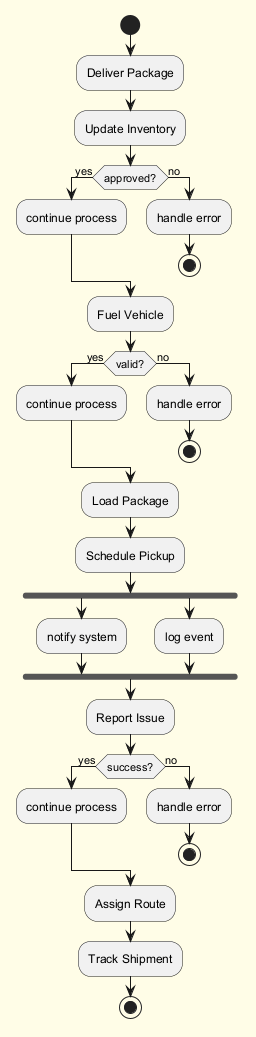

The diagram above was rendered by PlantUML. Its source (embedded in the PNG):
@startuml
skinparam backgroundColor #FFFDE7
skinparam classBackgroundColor #FFF9C4
skinparam classBorderColor #F57F17
start
:Deliver Package;
:Update Inventory;
if (approved?) then (yes)
:continue process;
else (no)
:handle error;
stop
endif
:Fuel Vehicle;
if (valid?) then (yes)
:continue process;
else (no)
:handle error;
stop
endif
:Load Package;
:Schedule Pickup;
fork
:notify system;
fork again
:log event;
end fork
:Report Issue;
if (success?) then (yes)
:continue process;
else (no)
:handle error;
stop
endif
:Assign Route;
:Track Shipment;
stop
@enduml